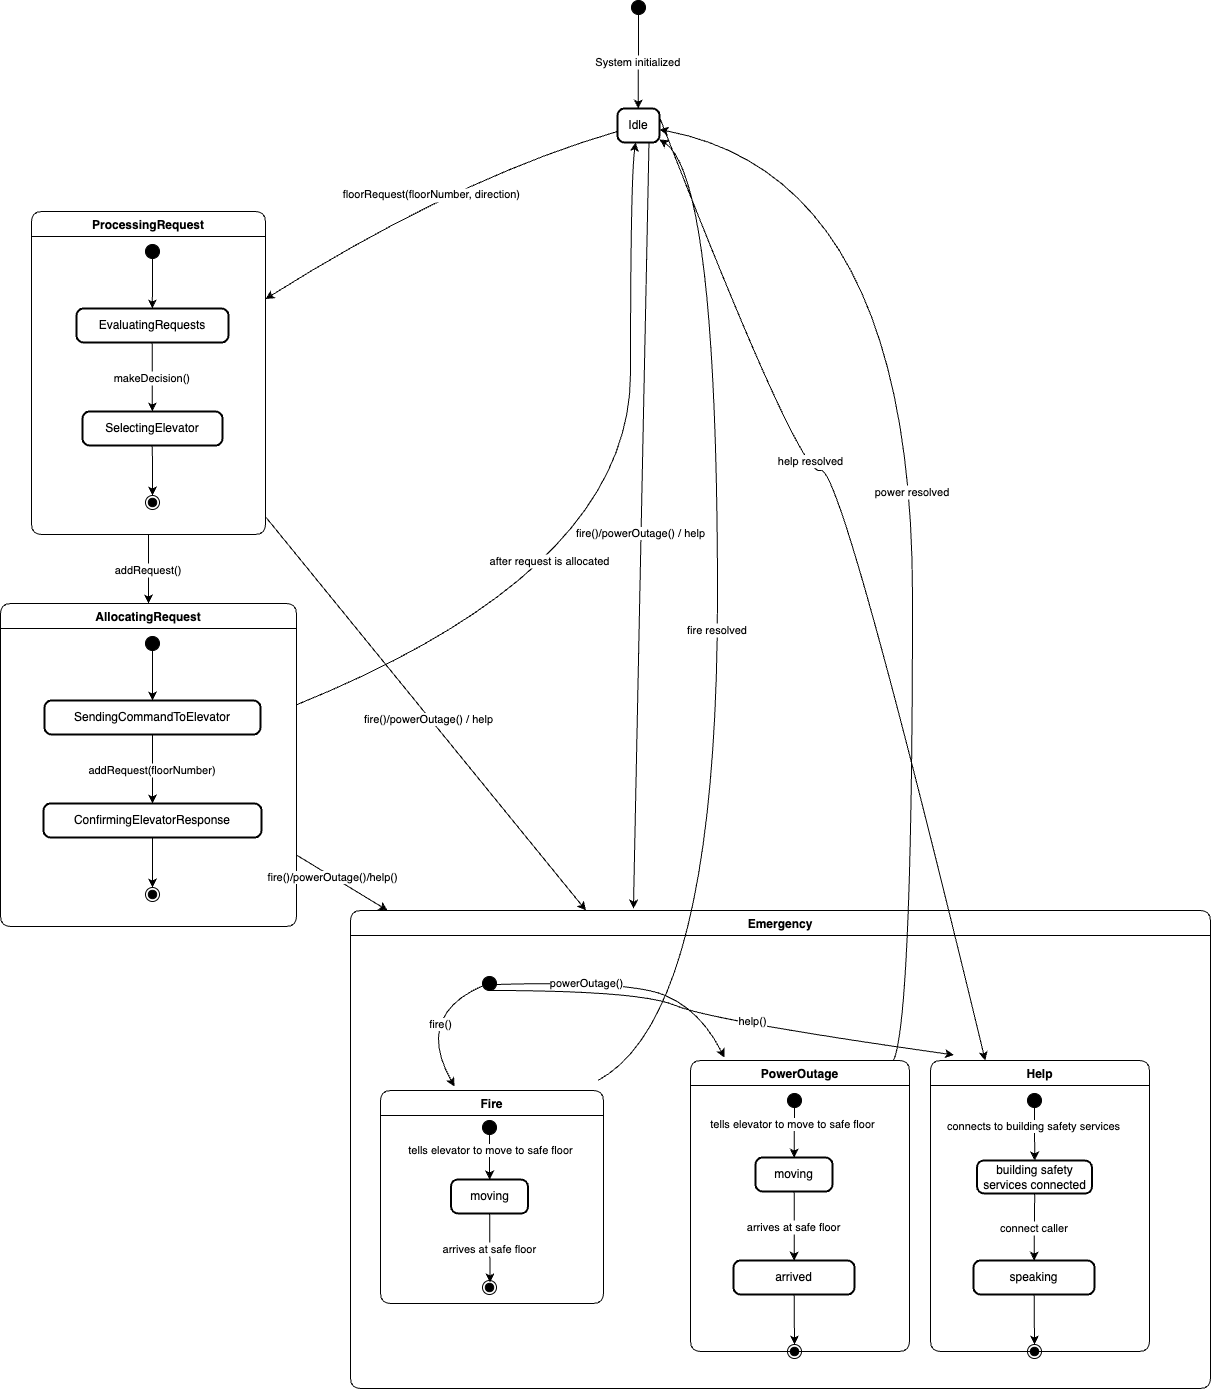

The diagram above was exported from draw.io. Its source (the exported page's mxGraphModel, read from the mxfile embedded in the PNG):
<mxGraphModel dx="1266" dy="743" grid="1" gridSize="10" guides="1" tooltips="1" connect="1" arrows="1" fold="1" page="1" pageScale="1" pageWidth="850" pageHeight="1100" math="0" shadow="0">
  <root>
    <mxCell id="0" />
    <mxCell id="1" parent="0" />
    <mxCell id="8I6LKB7sOQWwejO29dvg-2" value="" style="ellipse;fillColor=strokeColor;" parent="1" vertex="1">
      <mxGeometry x="651" y="20" width="14" height="14" as="geometry" />
    </mxCell>
    <mxCell id="8I6LKB7sOQWwejO29dvg-3" value="Idle" style="rounded=1;absoluteArcSize=1;arcSize=14;whiteSpace=wrap;strokeWidth=2;" parent="1" vertex="1">
      <mxGeometry x="637" y="128" width="42" height="34" as="geometry" />
    </mxCell>
    <mxCell id="8I6LKB7sOQWwejO29dvg-4" value="ProcessingRequest" style="swimlane;fontStyle=1;align=center;verticalAlign=middle;startSize=25;container=0;collapsible=0;rounded=1;arcSize=14;dropTarget=0;" parent="1" vertex="1">
      <mxGeometry x="51" y="231" width="234" height="323" as="geometry" />
    </mxCell>
    <mxCell id="8I6LKB7sOQWwejO29dvg-5" value="" style="ellipse;fillColor=strokeColor;" parent="8I6LKB7sOQWwejO29dvg-4" vertex="1">
      <mxGeometry x="114" y="33" width="14" height="14" as="geometry" />
    </mxCell>
    <mxCell id="8I6LKB7sOQWwejO29dvg-6" value="EvaluatingRequests" style="rounded=1;absoluteArcSize=1;arcSize=14;whiteSpace=wrap;strokeWidth=2;" parent="8I6LKB7sOQWwejO29dvg-4" vertex="1">
      <mxGeometry x="45" y="97" width="152" height="34" as="geometry" />
    </mxCell>
    <mxCell id="8I6LKB7sOQWwejO29dvg-7" value="SelectingElevator" style="rounded=1;absoluteArcSize=1;arcSize=14;whiteSpace=wrap;strokeWidth=2;" parent="8I6LKB7sOQWwejO29dvg-4" vertex="1">
      <mxGeometry x="51" y="200" width="140" height="34" as="geometry" />
    </mxCell>
    <mxCell id="8I6LKB7sOQWwejO29dvg-8" value="" style="ellipse;shape=endState;fillColor=strokeColor;" parent="8I6LKB7sOQWwejO29dvg-4" vertex="1">
      <mxGeometry x="114" y="284" width="14" height="14" as="geometry" />
    </mxCell>
    <mxCell id="8I6LKB7sOQWwejO29dvg-9" value="" style="curved=1;startArrow=none;;exitX=0.48828125;exitY=1;entryX=0.4989206414473684;entryY=0;rounded=0;" parent="8I6LKB7sOQWwejO29dvg-4" source="8I6LKB7sOQWwejO29dvg-5" target="8I6LKB7sOQWwejO29dvg-6" edge="1">
      <mxGeometry relative="1" as="geometry">
        <Array as="points" />
      </mxGeometry>
    </mxCell>
    <mxCell id="8I6LKB7sOQWwejO29dvg-10" value="makeDecision()" style="curved=1;startArrow=none;;exitX=0.4989206414473684;exitY=1;entryX=0.498828125;entryY=0;rounded=0;" parent="8I6LKB7sOQWwejO29dvg-4" source="8I6LKB7sOQWwejO29dvg-6" target="8I6LKB7sOQWwejO29dvg-7" edge="1">
      <mxGeometry relative="1" as="geometry">
        <Array as="points" />
      </mxGeometry>
    </mxCell>
    <mxCell id="8I6LKB7sOQWwejO29dvg-11" value="" style="curved=1;startArrow=none;;exitX=0.498828125;exitY=1;entryX=0.48828125;entryY=0;rounded=0;" parent="8I6LKB7sOQWwejO29dvg-4" source="8I6LKB7sOQWwejO29dvg-7" target="8I6LKB7sOQWwejO29dvg-8" edge="1">
      <mxGeometry relative="1" as="geometry">
        <Array as="points" />
      </mxGeometry>
    </mxCell>
    <mxCell id="8I6LKB7sOQWwejO29dvg-12" value="AllocatingRequest" style="swimlane;fontStyle=1;align=center;verticalAlign=middle;startSize=25;container=0;collapsible=0;rounded=1;arcSize=14;dropTarget=0;" parent="1" vertex="1">
      <mxGeometry x="20" y="623" width="296" height="323" as="geometry" />
    </mxCell>
    <mxCell id="8I6LKB7sOQWwejO29dvg-13" value="" style="ellipse;fillColor=strokeColor;" parent="8I6LKB7sOQWwejO29dvg-12" vertex="1">
      <mxGeometry x="145" y="33" width="14" height="14" as="geometry" />
    </mxCell>
    <mxCell id="8I6LKB7sOQWwejO29dvg-14" value="SendingCommandToElevator" style="rounded=1;absoluteArcSize=1;arcSize=14;whiteSpace=wrap;strokeWidth=2;" parent="8I6LKB7sOQWwejO29dvg-12" vertex="1">
      <mxGeometry x="44" y="97" width="216" height="34" as="geometry" />
    </mxCell>
    <mxCell id="8I6LKB7sOQWwejO29dvg-15" value="ConfirmingElevatorResponse" style="rounded=1;absoluteArcSize=1;arcSize=14;whiteSpace=wrap;strokeWidth=2;" parent="8I6LKB7sOQWwejO29dvg-12" vertex="1">
      <mxGeometry x="43" y="200" width="218" height="34" as="geometry" />
    </mxCell>
    <mxCell id="8I6LKB7sOQWwejO29dvg-16" value="" style="ellipse;shape=endState;fillColor=strokeColor;" parent="8I6LKB7sOQWwejO29dvg-12" vertex="1">
      <mxGeometry x="145" y="284" width="14" height="14" as="geometry" />
    </mxCell>
    <mxCell id="8I6LKB7sOQWwejO29dvg-17" value="" style="curved=1;startArrow=none;;exitX=0.49776785714285715;exitY=1;entryX=0.49985532407407407;entryY=0;rounded=0;" parent="8I6LKB7sOQWwejO29dvg-12" source="8I6LKB7sOQWwejO29dvg-13" target="8I6LKB7sOQWwejO29dvg-14" edge="1">
      <mxGeometry relative="1" as="geometry">
        <Array as="points" />
      </mxGeometry>
    </mxCell>
    <mxCell id="8I6LKB7sOQWwejO29dvg-18" value="addRequest(floorNumber)" style="curved=1;startArrow=none;;exitX=0.49985532407407407;exitY=1;entryX=0.49985665137614677;entryY=0;rounded=0;" parent="8I6LKB7sOQWwejO29dvg-12" source="8I6LKB7sOQWwejO29dvg-14" target="8I6LKB7sOQWwejO29dvg-15" edge="1">
      <mxGeometry relative="1" as="geometry">
        <Array as="points" />
      </mxGeometry>
    </mxCell>
    <mxCell id="8I6LKB7sOQWwejO29dvg-19" value="" style="curved=1;startArrow=none;;exitX=0.49985665137614677;exitY=1;entryX=0.49776785714285715;entryY=0;rounded=0;" parent="8I6LKB7sOQWwejO29dvg-12" source="8I6LKB7sOQWwejO29dvg-15" target="8I6LKB7sOQWwejO29dvg-16" edge="1">
      <mxGeometry relative="1" as="geometry">
        <Array as="points" />
      </mxGeometry>
    </mxCell>
    <mxCell id="8I6LKB7sOQWwejO29dvg-20" value="Emergency" style="swimlane;fontStyle=1;align=center;verticalAlign=middle;startSize=25;container=0;collapsible=0;rounded=1;arcSize=14;dropTarget=0;" parent="1" vertex="1">
      <mxGeometry x="370" y="930" width="860" height="478" as="geometry" />
    </mxCell>
    <mxCell id="8I6LKB7sOQWwejO29dvg-21" value="" style="ellipse;fillColor=strokeColor;" parent="1" vertex="1">
      <mxGeometry x="502" y="996" width="14" height="14" as="geometry" />
    </mxCell>
    <mxCell id="8I6LKB7sOQWwejO29dvg-36" value="System initialized" style="curved=1;startArrow=none;;exitX=0.48046875;exitY=1;entryX=0.4934895833333333;entryY=0;rounded=0;" parent="1" source="8I6LKB7sOQWwejO29dvg-2" target="8I6LKB7sOQWwejO29dvg-3" edge="1">
      <mxGeometry relative="1" as="geometry">
        <Array as="points" />
      </mxGeometry>
    </mxCell>
    <mxCell id="8I6LKB7sOQWwejO29dvg-37" value="floorRequest(floorNumber, direction)" style="curved=1;startArrow=none;;exitX=-0.00427827380952381;exitY=0.676343909907397;entryX=0.9991653311965812;entryY=0.27143423927073057;rounded=0;" parent="1" source="8I6LKB7sOQWwejO29dvg-3" target="8I6LKB7sOQWwejO29dvg-4" edge="1">
      <mxGeometry relative="1" as="geometry">
        <Array as="points">
          <mxPoint x="478" y="197" />
        </Array>
      </mxGeometry>
    </mxCell>
    <mxCell id="8I6LKB7sOQWwejO29dvg-38" value="addRequest()" style="curved=1;startArrow=none;;exitX=0.499866452991453;exitY=1;entryX=0.49989442567567566;entryY=0;rounded=0;" parent="1" source="8I6LKB7sOQWwejO29dvg-4" target="8I6LKB7sOQWwejO29dvg-12" edge="1">
      <mxGeometry relative="1" as="geometry">
        <Array as="points" />
      </mxGeometry>
    </mxCell>
    <mxCell id="8I6LKB7sOQWwejO29dvg-39" value="after request is allocated" style="curved=1;startArrow=none;;exitX=0.9997888513513513;exitY=0.3137201167636413;entryX=0.43260951225150146;entryY=1;rounded=0;" parent="1" source="8I6LKB7sOQWwejO29dvg-12" target="8I6LKB7sOQWwejO29dvg-3" edge="1">
      <mxGeometry x="-0.2647" y="38" relative="1" as="geometry">
        <Array as="points">
          <mxPoint x="650" y="589" />
          <mxPoint x="650" y="197" />
        </Array>
        <mxPoint x="-1" as="offset" />
      </mxGeometry>
    </mxCell>
    <mxCell id="8I6LKB7sOQWwejO29dvg-40" value="" style="curved=1;startArrow=none;;exitX=0.021205357142857144;exitY=0.7133555578706137;entryX=0.332;entryY=-0.019;rounded=0;entryDx=0;entryDy=0;entryPerimeter=0;" parent="1" source="8I6LKB7sOQWwejO29dvg-21" target="ggD5YzjVQ9bKL_385GBX-1" edge="1">
      <mxGeometry relative="1" as="geometry">
        <Array as="points">
          <mxPoint x="434" y="1035" />
        </Array>
        <mxPoint x="444.72157758042886" y="1100" as="targetPoint" />
      </mxGeometry>
    </mxCell>
    <mxCell id="DSaTnb_QmsgovhkiXyiQ-3" value="fire()" style="edgeLabel;html=1;align=center;verticalAlign=middle;resizable=0;points=[];" parent="8I6LKB7sOQWwejO29dvg-40" vertex="1" connectable="0">
      <mxGeometry x="0.22" y="18" relative="1" as="geometry">
        <mxPoint as="offset" />
      </mxGeometry>
    </mxCell>
    <mxCell id="8I6LKB7sOQWwejO29dvg-41" value="fire resolved" style="curved=1;startArrow=none;;exitX=0.8630921810943868;exitY=0;entryX=0.9912574404761905;entryY=0.9003904717910283;rounded=0;" parent="1" target="8I6LKB7sOQWwejO29dvg-3" edge="1">
      <mxGeometry x="0.0005" relative="1" as="geometry">
        <Array as="points">
          <mxPoint x="737" y="1035" />
          <mxPoint x="737" y="197" />
        </Array>
        <mxPoint x="617.4695563840482" y="1100" as="sourcePoint" />
        <mxPoint as="offset" />
      </mxGeometry>
    </mxCell>
    <mxCell id="8I6LKB7sOQWwejO29dvg-42" value="" style="curved=1;startArrow=none;;exitX=1.0212053571428572;exitY=0.6224331191152308;rounded=0;entryX=0.155;entryY=-0.01;entryDx=0;entryDy=0;entryPerimeter=0;" parent="1" source="8I6LKB7sOQWwejO29dvg-21" target="ggD5YzjVQ9bKL_385GBX-2" edge="1">
      <mxGeometry relative="1" as="geometry">
        <Array as="points">
          <mxPoint x="650" y="1000" />
          <mxPoint x="720" y="1030" />
        </Array>
        <mxPoint x="758" y="1070" as="targetPoint" />
      </mxGeometry>
    </mxCell>
    <mxCell id="DSaTnb_QmsgovhkiXyiQ-2" value="powerOutage()" style="edgeLabel;html=1;align=center;verticalAlign=middle;resizable=0;points=[];" parent="8I6LKB7sOQWwejO29dvg-42" vertex="1" connectable="0">
      <mxGeometry x="-0.3152" y="-1" relative="1" as="geometry">
        <mxPoint as="offset" />
      </mxGeometry>
    </mxCell>
    <mxCell id="8I6LKB7sOQWwejO29dvg-43" value="power resolved" style="curved=1;startArrow=none;;exitX=0.928;exitY=-0.001;entryX=0.9912574404761905;entryY=0.6153946632459283;rounded=0;exitDx=0;exitDy=0;exitPerimeter=0;" parent="1" source="ggD5YzjVQ9bKL_385GBX-2" target="8I6LKB7sOQWwejO29dvg-3" edge="1">
      <mxGeometry relative="1" as="geometry">
        <Array as="points">
          <mxPoint x="932" y="1035" />
          <mxPoint x="932" y="197" />
        </Array>
        <mxPoint x="922.1419445375336" y="1060" as="sourcePoint" />
      </mxGeometry>
    </mxCell>
    <mxCell id="8I6LKB7sOQWwejO29dvg-45" value="" style="curved=1;startArrow=none;;rounded=0;" parent="1" source="8I6LKB7sOQWwejO29dvg-4" target="8I6LKB7sOQWwejO29dvg-20" edge="1">
      <mxGeometry relative="1" as="geometry">
        <Array as="points" />
      </mxGeometry>
    </mxCell>
    <mxCell id="0WiAUooScS-MG3iOy9hV-1" value="fire()/powerOutage() / help" style="edgeLabel;html=1;align=center;verticalAlign=middle;resizable=0;points=[];" parent="8I6LKB7sOQWwejO29dvg-45" vertex="1" connectable="0">
      <mxGeometry x="0.0218" y="-2" relative="1" as="geometry">
        <mxPoint x="1" as="offset" />
      </mxGeometry>
    </mxCell>
    <mxCell id="8I6LKB7sOQWwejO29dvg-46" value="" style="curved=1;startArrow=none;;rounded=0;" parent="1" source="8I6LKB7sOQWwejO29dvg-12" target="8I6LKB7sOQWwejO29dvg-20" edge="1">
      <mxGeometry relative="1" as="geometry">
        <Array as="points" />
      </mxGeometry>
    </mxCell>
    <mxCell id="0WiAUooScS-MG3iOy9hV-2" value="fire()/powerOutage()/help()" style="edgeLabel;html=1;align=center;verticalAlign=middle;resizable=0;points=[];" parent="8I6LKB7sOQWwejO29dvg-46" vertex="1" connectable="0">
      <mxGeometry x="-0.2061" relative="1" as="geometry">
        <mxPoint as="offset" />
      </mxGeometry>
    </mxCell>
    <mxCell id="ggD5YzjVQ9bKL_385GBX-1" value="Fire" style="swimlane;fontStyle=1;align=center;verticalAlign=middle;startSize=25;container=0;collapsible=0;rounded=1;arcSize=14;dropTarget=0;" parent="1" vertex="1">
      <mxGeometry x="400" y="1110" width="223" height="213" as="geometry" />
    </mxCell>
    <mxCell id="ggD5YzjVQ9bKL_385GBX-2" value="PowerOutage" style="swimlane;fontStyle=1;align=center;verticalAlign=middle;startSize=25;container=0;collapsible=0;rounded=1;arcSize=14;dropTarget=0;" parent="1" vertex="1">
      <mxGeometry x="710" y="1080" width="219" height="291" as="geometry" />
    </mxCell>
    <mxCell id="ggD5YzjVQ9bKL_385GBX-3" value="" style="ellipse;fillColor=strokeColor;" parent="ggD5YzjVQ9bKL_385GBX-2" vertex="1">
      <mxGeometry x="97" y="33" width="14" height="14" as="geometry" />
    </mxCell>
    <mxCell id="ggD5YzjVQ9bKL_385GBX-4" value="moving" style="rounded=1;absoluteArcSize=1;arcSize=14;whiteSpace=wrap;strokeWidth=2;" parent="ggD5YzjVQ9bKL_385GBX-2" vertex="1">
      <mxGeometry x="65" y="97" width="77" height="34" as="geometry" />
    </mxCell>
    <mxCell id="ggD5YzjVQ9bKL_385GBX-5" value="arrived" style="rounded=1;absoluteArcSize=1;arcSize=14;whiteSpace=wrap;strokeWidth=2;" parent="ggD5YzjVQ9bKL_385GBX-2" vertex="1">
      <mxGeometry x="43" y="200" width="121" height="34" as="geometry" />
    </mxCell>
    <mxCell id="ggD5YzjVQ9bKL_385GBX-6" value="" style="ellipse;shape=endState;fillColor=strokeColor;" parent="ggD5YzjVQ9bKL_385GBX-2" vertex="1">
      <mxGeometry x="97" y="284" width="14" height="14" as="geometry" />
    </mxCell>
    <mxCell id="ggD5YzjVQ9bKL_385GBX-7" value="" style="curved=1;startArrow=none;;exitX=0.47377232142857145;exitY=1;entryX=0.5017248376623377;entryY=0;rounded=0;" parent="ggD5YzjVQ9bKL_385GBX-2" source="ggD5YzjVQ9bKL_385GBX-3" target="ggD5YzjVQ9bKL_385GBX-4" edge="1">
      <mxGeometry relative="1" as="geometry">
        <Array as="points" />
      </mxGeometry>
    </mxCell>
    <mxCell id="ggD5YzjVQ9bKL_385GBX-8" value="tells elevator to move to safe floor" style="edgeLabel;html=1;align=center;verticalAlign=middle;resizable=0;points=[];" parent="ggD5YzjVQ9bKL_385GBX-7" vertex="1" connectable="0">
      <mxGeometry x="-0.3394" y="-2" relative="1" as="geometry">
        <mxPoint as="offset" />
      </mxGeometry>
    </mxCell>
    <mxCell id="ggD5YzjVQ9bKL_385GBX-9" value="arrives at safe floor" style="curved=1;startArrow=none;;exitX=0.5017248376623377;exitY=1;entryX=0.5010976239669421;entryY=0;rounded=0;" parent="ggD5YzjVQ9bKL_385GBX-2" source="ggD5YzjVQ9bKL_385GBX-4" target="ggD5YzjVQ9bKL_385GBX-5" edge="1">
      <mxGeometry relative="1" as="geometry">
        <Array as="points" />
      </mxGeometry>
    </mxCell>
    <mxCell id="ggD5YzjVQ9bKL_385GBX-10" value="" style="curved=1;startArrow=none;;exitX=0.5010976239669421;exitY=1;entryX=0.47377232142857145;entryY=0;rounded=0;" parent="ggD5YzjVQ9bKL_385GBX-2" source="ggD5YzjVQ9bKL_385GBX-5" target="ggD5YzjVQ9bKL_385GBX-6" edge="1">
      <mxGeometry relative="1" as="geometry">
        <Array as="points" />
      </mxGeometry>
    </mxCell>
    <mxCell id="ZKTUr2m3DimvS_OXi3Rh-1" value="moving" style="rounded=1;absoluteArcSize=1;arcSize=14;whiteSpace=wrap;strokeWidth=2;" parent="1" vertex="1">
      <mxGeometry x="470.5" y="1199" width="77" height="34" as="geometry" />
    </mxCell>
    <mxCell id="ZKTUr2m3DimvS_OXi3Rh-2" value="" style="curved=1;startArrow=none;;exitX=0.47377232142857145;exitY=1;entryX=0.5017248376623377;entryY=0;rounded=0;" parent="1" source="ZKTUr2m3DimvS_OXi3Rh-5" target="ZKTUr2m3DimvS_OXi3Rh-1" edge="1">
      <mxGeometry relative="1" as="geometry">
        <Array as="points" />
        <mxPoint x="509.5" y="1149" as="sourcePoint" />
      </mxGeometry>
    </mxCell>
    <mxCell id="ZKTUr2m3DimvS_OXi3Rh-3" value="arrives at safe floor" style="curved=1;startArrow=none;;exitX=0.5017248376623377;exitY=1;entryX=0.5010976239669421;entryY=0;rounded=0;" parent="1" source="ZKTUr2m3DimvS_OXi3Rh-1" edge="1">
      <mxGeometry relative="1" as="geometry">
        <Array as="points" />
        <mxPoint x="509.5" y="1302" as="targetPoint" />
      </mxGeometry>
    </mxCell>
    <mxCell id="ZKTUr2m3DimvS_OXi3Rh-4" value="tells elevator to move to safe floor" style="edgeLabel;html=1;align=center;verticalAlign=middle;resizable=0;points=[];" parent="1" vertex="1" connectable="0">
      <mxGeometry x="509.3305106475432" y="1169.8936789011389" as="geometry" />
    </mxCell>
    <mxCell id="ZKTUr2m3DimvS_OXi3Rh-5" value="" style="ellipse;fillColor=strokeColor;" parent="1" vertex="1">
      <mxGeometry x="502" y="1140" width="14" height="14" as="geometry" />
    </mxCell>
    <mxCell id="ZKTUr2m3DimvS_OXi3Rh-6" value="" style="ellipse;shape=endState;fillColor=strokeColor;" parent="1" vertex="1">
      <mxGeometry x="502" y="1300" width="14" height="14" as="geometry" />
    </mxCell>
    <mxCell id="_zZzU65B8Q43kbeC_IqG-1" value="Help" style="swimlane;fontStyle=1;align=center;verticalAlign=middle;startSize=25;container=0;collapsible=0;rounded=1;arcSize=14;dropTarget=0;" parent="1" vertex="1">
      <mxGeometry x="950" y="1080" width="219" height="291" as="geometry" />
    </mxCell>
    <mxCell id="_zZzU65B8Q43kbeC_IqG-2" value="" style="ellipse;fillColor=strokeColor;" parent="_zZzU65B8Q43kbeC_IqG-1" vertex="1">
      <mxGeometry x="97" y="33" width="14" height="14" as="geometry" />
    </mxCell>
    <mxCell id="_zZzU65B8Q43kbeC_IqG-3" value="building safety services connected" style="rounded=1;absoluteArcSize=1;arcSize=14;whiteSpace=wrap;strokeWidth=2;" parent="_zZzU65B8Q43kbeC_IqG-1" vertex="1">
      <mxGeometry x="46.5" y="100" width="115" height="33" as="geometry" />
    </mxCell>
    <mxCell id="_zZzU65B8Q43kbeC_IqG-4" value="speaking" style="rounded=1;absoluteArcSize=1;arcSize=14;whiteSpace=wrap;strokeWidth=2;" parent="_zZzU65B8Q43kbeC_IqG-1" vertex="1">
      <mxGeometry x="43" y="200" width="121" height="34" as="geometry" />
    </mxCell>
    <mxCell id="_zZzU65B8Q43kbeC_IqG-5" value="" style="ellipse;shape=endState;fillColor=strokeColor;" parent="_zZzU65B8Q43kbeC_IqG-1" vertex="1">
      <mxGeometry x="97" y="284" width="14" height="14" as="geometry" />
    </mxCell>
    <mxCell id="_zZzU65B8Q43kbeC_IqG-6" value="" style="curved=1;startArrow=none;;exitX=0.47377232142857145;exitY=1;entryX=0.5017248376623377;entryY=0;rounded=0;" parent="_zZzU65B8Q43kbeC_IqG-1" source="_zZzU65B8Q43kbeC_IqG-2" target="_zZzU65B8Q43kbeC_IqG-3" edge="1">
      <mxGeometry relative="1" as="geometry">
        <Array as="points" />
      </mxGeometry>
    </mxCell>
    <mxCell id="_zZzU65B8Q43kbeC_IqG-7" value="connects to building safety services" style="edgeLabel;html=1;align=center;verticalAlign=middle;resizable=0;points=[];" parent="_zZzU65B8Q43kbeC_IqG-6" vertex="1" connectable="0">
      <mxGeometry x="-0.3394" y="-2" relative="1" as="geometry">
        <mxPoint as="offset" />
      </mxGeometry>
    </mxCell>
    <mxCell id="_zZzU65B8Q43kbeC_IqG-8" value="connect caller" style="curved=1;startArrow=none;;exitX=0.5017248376623377;exitY=1;entryX=0.5010976239669421;entryY=0;rounded=0;" parent="_zZzU65B8Q43kbeC_IqG-1" source="_zZzU65B8Q43kbeC_IqG-3" target="_zZzU65B8Q43kbeC_IqG-4" edge="1">
      <mxGeometry relative="1" as="geometry">
        <Array as="points" />
      </mxGeometry>
    </mxCell>
    <mxCell id="_zZzU65B8Q43kbeC_IqG-9" value="" style="curved=1;startArrow=none;;exitX=0.5010976239669421;exitY=1;entryX=0.47377232142857145;entryY=0;rounded=0;" parent="_zZzU65B8Q43kbeC_IqG-1" source="_zZzU65B8Q43kbeC_IqG-4" target="_zZzU65B8Q43kbeC_IqG-5" edge="1">
      <mxGeometry relative="1" as="geometry">
        <Array as="points" />
      </mxGeometry>
    </mxCell>
    <mxCell id="_zZzU65B8Q43kbeC_IqG-10" value="" style="curved=1;endArrow=classic;html=1;rounded=0;exitX=1;exitY=0.25;exitDx=0;exitDy=0;entryX=0.25;entryY=0;entryDx=0;entryDy=0;" parent="1" source="8I6LKB7sOQWwejO29dvg-3" target="_zZzU65B8Q43kbeC_IqG-1" edge="1">
      <mxGeometry width="50" height="50" relative="1" as="geometry">
        <mxPoint x="770" y="500" as="sourcePoint" />
        <mxPoint x="950" y="820" as="targetPoint" />
        <Array as="points">
          <mxPoint x="820" y="500" />
          <mxPoint x="860" y="480" />
        </Array>
      </mxGeometry>
    </mxCell>
    <mxCell id="_zZzU65B8Q43kbeC_IqG-11" value="help resolved" style="edgeLabel;html=1;align=center;verticalAlign=middle;resizable=0;points=[];" parent="_zZzU65B8Q43kbeC_IqG-10" vertex="1" connectable="0">
      <mxGeometry x="-0.2266" y="13" relative="1" as="geometry">
        <mxPoint as="offset" />
      </mxGeometry>
    </mxCell>
    <mxCell id="_zZzU65B8Q43kbeC_IqG-12" value="" style="curved=1;startArrow=none;;exitX=0.5;exitY=1;rounded=0;entryX=0.107;entryY=-0.019;entryDx=0;entryDy=0;entryPerimeter=0;exitDx=0;exitDy=0;" parent="1" source="8I6LKB7sOQWwejO29dvg-21" target="_zZzU65B8Q43kbeC_IqG-1" edge="1">
      <mxGeometry relative="1" as="geometry">
        <Array as="points">
          <mxPoint x="660" y="1010" />
          <mxPoint x="730" y="1040" />
        </Array>
        <mxPoint x="754" y="1087" as="targetPoint" />
        <mxPoint x="526" y="1014" as="sourcePoint" />
      </mxGeometry>
    </mxCell>
    <mxCell id="DSaTnb_QmsgovhkiXyiQ-1" value="help()" style="edgeLabel;html=1;align=center;verticalAlign=middle;resizable=0;points=[];" parent="_zZzU65B8Q43kbeC_IqG-12" vertex="1" connectable="0">
      <mxGeometry x="0.1327" y="5" relative="1" as="geometry">
        <mxPoint as="offset" />
      </mxGeometry>
    </mxCell>
    <mxCell id="DSaTnb_QmsgovhkiXyiQ-4" value="" style="curved=1;startArrow=none;;rounded=0;exitX=0.75;exitY=1;exitDx=0;exitDy=0;entryX=0.329;entryY=-0.004;entryDx=0;entryDy=0;entryPerimeter=0;" parent="1" source="8I6LKB7sOQWwejO29dvg-3" target="8I6LKB7sOQWwejO29dvg-20" edge="1">
      <mxGeometry relative="1" as="geometry">
        <Array as="points" />
        <mxPoint x="547.5" y="410" as="sourcePoint" />
        <mxPoint x="867.5" y="804" as="targetPoint" />
      </mxGeometry>
    </mxCell>
    <mxCell id="DSaTnb_QmsgovhkiXyiQ-5" value="fire()/powerOutage() / help" style="edgeLabel;html=1;align=center;verticalAlign=middle;resizable=0;points=[];" parent="DSaTnb_QmsgovhkiXyiQ-4" vertex="1" connectable="0">
      <mxGeometry x="0.0218" y="-2" relative="1" as="geometry">
        <mxPoint x="1" as="offset" />
      </mxGeometry>
    </mxCell>
  </root>
</mxGraphModel>